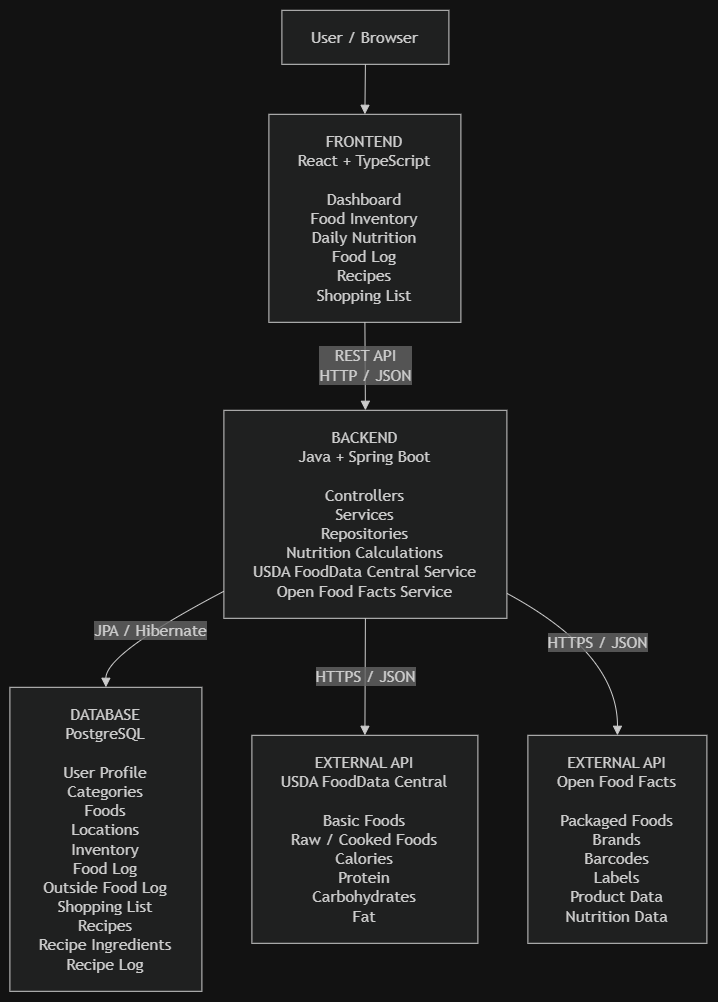

The diagram above was exported from draw.io. Its source (the exported page's mxGraphModel, read from the mxfile embedded in the PNG):
<mxGraphModel dx="1717" dy="1013" grid="1" gridSize="10" guides="1" tooltips="1" connect="1" arrows="1" fold="1" page="1" pageScale="1" pageWidth="850" pageHeight="1100" math="0" shadow="0">
  <root>
    <mxCell id="0" />
    <mxCell id="1" parent="0" />
    <UserObject label="" mermaidData="{&#10;  &quot;data&quot;: &quot;flowchart TD\n\n    User[\&quot;User / Browser\&quot;]\n\n    Frontend[\&quot;FRONTEND\n    React + TypeScript\n\n    Dashboard\n    Food Inventory\n    Daily Nutrition\n    Food Log\n    Recipes\n    Shopping List\&quot;]\n\n    Backend[\&quot;BACKEND\n    Java + Spring Boot\n\n    Controllers\n    Services\n    Repositories\n    Nutrition Calculations\n    USDA FoodData Central Service\n    Open Food Facts Service\&quot;]\n\n    Database[\&quot;DATABASE\n    PostgreSQL\n\n    User Profile\n    Categories\n    Foods\n    Locations\n    Inventory\n    Food Log\n    Outside Food Log\n    Shopping List\n    Recipes\n    Recipe Ingredients\n    Recipe Log\&quot;]\n\n    USDA[\&quot;EXTERNAL API\n    USDA FoodData Central\n\n    Basic Foods\n    Raw / Cooked Foods\n    Calories\n    Protein\n    Carbohydrates\n    Fat\&quot;]\n\n    OpenFoodFacts[\&quot;EXTERNAL API\n    Open Food Facts\n\n    Packaged Foods\n    Brands\n    Barcodes\n    Labels\n    Product Data\n    Nutrition Data\&quot;]\n\n    User --&gt; Frontend\n\n    Frontend --&gt;|\&quot;REST API\n    HTTP / JSON\&quot;| Backend\n\n    Backend --&gt;|\&quot;JPA / Hibernate\&quot;| Database\n\n    Backend --&gt;|\&quot;HTTPS / JSON\&quot;| USDA\n\n    Backend --&gt;|\&quot;HTTPS / JSON\&quot;| OpenFoodFacts&quot;,&#10;  &quot;config&quot;: null&#10;}" id="SXuMnXUByXbkf6RTGmjI-39">
      <mxCell connectable="0" parent="1" style="group;transparentBounds=1;editIcon=1;lockedGroup=0;groupPadding=10;" vertex="1">
        <mxGeometry as="geometry" />
      </mxCell>
    </UserObject>
    <UserObject label="User / Browser" mermaidId="n:User" mermaidBaseStyle="html=1;whiteSpace=wrap;strokeWidth=1;fillColor=light-dark(#ECECFF,#1f2020);strokeColor=light-dark(#9370DB,#cccccc);fontColor=light-dark(#333333,#cccccc);fontFamily=Trebuchet MS,Verdana,Arial,sans-serif;fontSize=16;" mermaidBaseValue="User / Browser" id="SXuMnXUByXbkf6RTGmjI-40">
      <mxCell parent="SXuMnXUByXbkf6RTGmjI-39" style="html=1;whiteSpace=wrap;strokeWidth=1;fillColor=light-dark(#ECECFF,#1f2020);strokeColor=light-dark(#9370DB,#cccccc);fontColor=light-dark(#333333,#cccccc);fontFamily=Trebuchet MS,Verdana,Arial,sans-serif;fontSize=16;" vertex="1">
        <mxGeometry height="54" width="167" x="302" y="30" as="geometry" />
      </mxCell>
    </UserObject>
    <UserObject label="FRONTEND&#10;React + TypeScript&#10;&#10;Dashboard&#10;Food Inventory&#10;Daily Nutrition&#10;Food Log&#10;Recipes&#10;Shopping List" mermaidId="n:Frontend" mermaidBaseStyle="html=1;whiteSpace=wrap;strokeWidth=1;fillColor=light-dark(#ECECFF,#1f2020);strokeColor=light-dark(#9370DB,#cccccc);fontColor=light-dark(#333333,#cccccc);fontFamily=Trebuchet MS,Verdana,Arial,sans-serif;fontSize=16;" mermaidBaseValue="FRONTEND&#10;React + TypeScript&#10;&#10;Dashboard&#10;Food Inventory&#10;Daily Nutrition&#10;Food Log&#10;Recipes&#10;Shopping List" id="SXuMnXUByXbkf6RTGmjI-41">
      <mxCell parent="SXuMnXUByXbkf6RTGmjI-39" style="html=1;whiteSpace=wrap;strokeWidth=1;fillColor=light-dark(#ECECFF,#1f2020);strokeColor=light-dark(#9370DB,#cccccc);fontColor=light-dark(#333333,#cccccc);fontFamily=Trebuchet MS,Verdana,Arial,sans-serif;fontSize=16;" vertex="1">
        <mxGeometry height="208" width="192" x="289" y="134" as="geometry" />
      </mxCell>
    </UserObject>
    <UserObject label="BACKEND&#10;Java + Spring Boot&#10;&#10;Controllers&#10;Services&#10;Repositories&#10;Nutrition Calculations&#10;USDA FoodData Central Service&#10;Open Food Facts Service" mermaidId="n:Backend" mermaidBaseStyle="html=1;whiteSpace=wrap;strokeWidth=1;fillColor=light-dark(#ECECFF,#1f2020);strokeColor=light-dark(#9370DB,#cccccc);fontColor=light-dark(#333333,#cccccc);fontFamily=Trebuchet MS,Verdana,Arial,sans-serif;fontSize=16;" mermaidBaseValue="BACKEND&#10;Java + Spring Boot&#10;&#10;Controllers&#10;Services&#10;Repositories&#10;Nutrition Calculations&#10;USDA FoodData Central Service&#10;Open Food Facts Service" id="SXuMnXUByXbkf6RTGmjI-42">
      <mxCell parent="SXuMnXUByXbkf6RTGmjI-39" style="html=1;whiteSpace=wrap;strokeWidth=1;fillColor=light-dark(#ECECFF,#1f2020);strokeColor=light-dark(#9370DB,#cccccc);fontColor=light-dark(#333333,#cccccc);fontFamily=Trebuchet MS,Verdana,Arial,sans-serif;fontSize=16;" vertex="1">
        <mxGeometry height="208" width="283" x="244" y="430" as="geometry" />
      </mxCell>
    </UserObject>
    <UserObject label="DATABASE&#10;PostgreSQL&#10;&#10;User Profile&#10;Categories&#10;Foods&#10;Locations&#10;Inventory&#10;Food Log&#10;Outside Food Log&#10;Shopping List&#10;Recipes&#10;Recipe Ingredients&#10;Recipe Log" mermaidId="n:Database" mermaidBaseStyle="html=1;whiteSpace=wrap;strokeWidth=1;fillColor=light-dark(#ECECFF,#1f2020);strokeColor=light-dark(#9370DB,#cccccc);fontColor=light-dark(#333333,#cccccc);fontFamily=Trebuchet MS,Verdana,Arial,sans-serif;fontSize=16;" mermaidBaseValue="DATABASE&#10;PostgreSQL&#10;&#10;User Profile&#10;Categories&#10;Foods&#10;Locations&#10;Inventory&#10;Food Log&#10;Outside Food Log&#10;Shopping List&#10;Recipes&#10;Recipe Ingredients&#10;Recipe Log" id="SXuMnXUByXbkf6RTGmjI-43">
      <mxCell parent="SXuMnXUByXbkf6RTGmjI-39" style="html=1;whiteSpace=wrap;strokeWidth=1;fillColor=light-dark(#ECECFF,#1f2020);strokeColor=light-dark(#9370DB,#cccccc);fontColor=light-dark(#333333,#cccccc);fontFamily=Trebuchet MS,Verdana,Arial,sans-serif;fontSize=16;" vertex="1">
        <mxGeometry height="304" width="192" x="30" y="707" as="geometry" />
      </mxCell>
    </UserObject>
    <UserObject label="EXTERNAL API&#10;USDA FoodData Central&#10;&#10;Basic Foods&#10;Raw / Cooked Foods&#10;Calories&#10;Protein&#10;Carbohydrates&#10;Fat" mermaidId="n:USDA" mermaidBaseStyle="html=1;whiteSpace=wrap;strokeWidth=1;fillColor=light-dark(#ECECFF,#1f2020);strokeColor=light-dark(#9370DB,#cccccc);fontColor=light-dark(#333333,#cccccc);fontFamily=Trebuchet MS,Verdana,Arial,sans-serif;fontSize=16;" mermaidBaseValue="EXTERNAL API&#10;USDA FoodData Central&#10;&#10;Basic Foods&#10;Raw / Cooked Foods&#10;Calories&#10;Protein&#10;Carbohydrates&#10;Fat" id="SXuMnXUByXbkf6RTGmjI-44">
      <mxCell parent="SXuMnXUByXbkf6RTGmjI-39" style="html=1;whiteSpace=wrap;strokeWidth=1;fillColor=light-dark(#ECECFF,#1f2020);strokeColor=light-dark(#9370DB,#cccccc);fontColor=light-dark(#333333,#cccccc);fontFamily=Trebuchet MS,Verdana,Arial,sans-serif;fontSize=16;" vertex="1">
        <mxGeometry height="208" width="226" x="272" y="755" as="geometry" />
      </mxCell>
    </UserObject>
    <UserObject label="EXTERNAL API&#10;Open Food Facts&#10;&#10;Packaged Foods&#10;Brands&#10;Barcodes&#10;Labels&#10;Product Data&#10;Nutrition Data" mermaidId="n:OpenFoodFacts" mermaidBaseStyle="html=1;whiteSpace=wrap;strokeWidth=1;fillColor=light-dark(#ECECFF,#1f2020);strokeColor=light-dark(#9370DB,#cccccc);fontColor=light-dark(#333333,#cccccc);fontFamily=Trebuchet MS,Verdana,Arial,sans-serif;fontSize=16;" mermaidBaseValue="EXTERNAL API&#10;Open Food Facts&#10;&#10;Packaged Foods&#10;Brands&#10;Barcodes&#10;Labels&#10;Product Data&#10;Nutrition Data" id="SXuMnXUByXbkf6RTGmjI-45">
      <mxCell parent="SXuMnXUByXbkf6RTGmjI-39" style="html=1;whiteSpace=wrap;strokeWidth=1;fillColor=light-dark(#ECECFF,#1f2020);strokeColor=light-dark(#9370DB,#cccccc);fontColor=light-dark(#333333,#cccccc);fontFamily=Trebuchet MS,Verdana,Arial,sans-serif;fontSize=16;" vertex="1">
        <mxGeometry height="208" width="179" x="548" y="755" as="geometry" />
      </mxCell>
    </UserObject>
    <UserObject label="" mermaidId="e:User-&gt;Frontend#0" mermaidBaseStyle="curved=1;startArrow=none;endArrow=block;endSize=7;strokeColor=light-dark(#333333,#cccccc);exitX=0.5;exitY=1;entryX=0.5;entryY=0;" mermaidBaseValue="" id="SXuMnXUByXbkf6RTGmjI-46">
      <mxCell edge="1" parent="SXuMnXUByXbkf6RTGmjI-39" source="SXuMnXUByXbkf6RTGmjI-40" style="curved=1;startArrow=none;endArrow=block;endSize=7;strokeColor=light-dark(#333333,#cccccc);exitX=0.5;exitY=1;entryX=0.5;entryY=0;rounded=0;" target="SXuMnXUByXbkf6RTGmjI-41">
        <mxGeometry relative="1" as="geometry">
          <Array as="points" />
        </mxGeometry>
      </mxCell>
    </UserObject>
    <UserObject label="REST API&#10;HTTP / JSON" mermaidId="e:Frontend-&gt;Backend#0" mermaidBaseStyle="curved=1;startArrow=none;endArrow=block;endSize=7;strokeColor=light-dark(#333333,#cccccc);html=1;fontSize=16;labelBackgroundColor=light-dark(#E8E8E88D,#2a2a2a8D);fontFamily=Trebuchet MS,Verdana,Arial,sans-serif;fontColor=light-dark(#333333,#cccccc);exitX=0.5;exitY=1;entryX=0.5;entryY=0;" mermaidBaseValue="REST API&#10;HTTP / JSON" id="SXuMnXUByXbkf6RTGmjI-47">
      <mxCell edge="1" parent="SXuMnXUByXbkf6RTGmjI-39" source="SXuMnXUByXbkf6RTGmjI-41" style="curved=1;startArrow=none;endArrow=block;endSize=7;strokeColor=light-dark(#333333,#cccccc);html=1;fontSize=16;labelBackgroundColor=light-dark(#E8E8E88D,#2a2a2a8D);fontFamily=Trebuchet MS,Verdana,Arial,sans-serif;fontColor=light-dark(#333333,#cccccc);exitX=0.5;exitY=1;entryX=0.5;entryY=0;rounded=0;" target="SXuMnXUByXbkf6RTGmjI-42">
        <mxGeometry relative="1" as="geometry">
          <Array as="points" />
        </mxGeometry>
      </mxCell>
    </UserObject>
    <UserObject label="JPA / Hibernate" mermaidId="e:Backend-&gt;Database#0" mermaidBaseStyle="curved=1;startArrow=none;endArrow=block;endSize=7;strokeColor=light-dark(#333333,#cccccc);html=1;fontSize=16;labelBackgroundColor=light-dark(#E8E8E88D,#2a2a2a8D);fontFamily=Trebuchet MS,Verdana,Arial,sans-serif;fontColor=light-dark(#333333,#cccccc);exitX=0;exitY=0.87;entryX=0.5;entryY=0;" mermaidBaseValue="JPA / Hibernate" id="SXuMnXUByXbkf6RTGmjI-48">
      <mxCell edge="1" parent="SXuMnXUByXbkf6RTGmjI-39" source="SXuMnXUByXbkf6RTGmjI-42" style="curved=1;startArrow=none;endArrow=block;endSize=7;strokeColor=light-dark(#333333,#cccccc);html=1;fontSize=16;labelBackgroundColor=light-dark(#E8E8E88D,#2a2a2a8D);fontFamily=Trebuchet MS,Verdana,Arial,sans-serif;fontColor=light-dark(#333333,#cccccc);exitX=0;exitY=0.87;entryX=0.5;entryY=0;rounded=0;" target="SXuMnXUByXbkf6RTGmjI-43">
        <mxGeometry relative="1" as="geometry">
          <Array as="points">
            <mxPoint x="126" y="673" />
          </Array>
        </mxGeometry>
      </mxCell>
    </UserObject>
    <UserObject label="HTTPS / JSON" mermaidId="e:Backend-&gt;USDA#0" mermaidBaseStyle="curved=1;startArrow=none;endArrow=block;endSize=7;strokeColor=light-dark(#333333,#cccccc);html=1;fontSize=16;labelBackgroundColor=light-dark(#E8E8E88D,#2a2a2a8D);fontFamily=Trebuchet MS,Verdana,Arial,sans-serif;fontColor=light-dark(#333333,#cccccc);exitX=0.5;exitY=1;entryX=0.5;entryY=0;" mermaidBaseValue="HTTPS / JSON" id="SXuMnXUByXbkf6RTGmjI-49">
      <mxCell edge="1" parent="SXuMnXUByXbkf6RTGmjI-39" source="SXuMnXUByXbkf6RTGmjI-42" style="curved=1;startArrow=none;endArrow=block;endSize=7;strokeColor=light-dark(#333333,#cccccc);html=1;fontSize=16;labelBackgroundColor=light-dark(#E8E8E88D,#2a2a2a8D);fontFamily=Trebuchet MS,Verdana,Arial,sans-serif;fontColor=light-dark(#333333,#cccccc);exitX=0.5;exitY=1;entryX=0.5;entryY=0;rounded=0;" target="SXuMnXUByXbkf6RTGmjI-44">
        <mxGeometry relative="1" as="geometry">
          <Array as="points" />
        </mxGeometry>
      </mxCell>
    </UserObject>
    <UserObject label="HTTPS / JSON" mermaidId="e:Backend-&gt;OpenFoodFacts#0" mermaidBaseStyle="curved=1;startArrow=none;endArrow=block;endSize=7;strokeColor=light-dark(#333333,#cccccc);html=1;fontSize=16;labelBackgroundColor=light-dark(#E8E8E88D,#2a2a2a8D);fontFamily=Trebuchet MS,Verdana,Arial,sans-serif;fontColor=light-dark(#333333,#cccccc);exitX=1;exitY=0.88;entryX=0.5;entryY=0;" mermaidBaseValue="HTTPS / JSON" id="SXuMnXUByXbkf6RTGmjI-50">
      <mxCell edge="1" parent="SXuMnXUByXbkf6RTGmjI-39" source="SXuMnXUByXbkf6RTGmjI-42" style="curved=1;startArrow=none;endArrow=block;endSize=7;strokeColor=light-dark(#333333,#cccccc);html=1;fontSize=16;labelBackgroundColor=light-dark(#E8E8E88D,#2a2a2a8D);fontFamily=Trebuchet MS,Verdana,Arial,sans-serif;fontColor=light-dark(#333333,#cccccc);exitX=1;exitY=0.88;entryX=0.5;entryY=0;rounded=0;" target="SXuMnXUByXbkf6RTGmjI-45">
        <mxGeometry relative="1" as="geometry">
          <Array as="points">
            <mxPoint x="638" y="673" />
          </Array>
        </mxGeometry>
      </mxCell>
    </UserObject>
  </root>
</mxGraphModel>